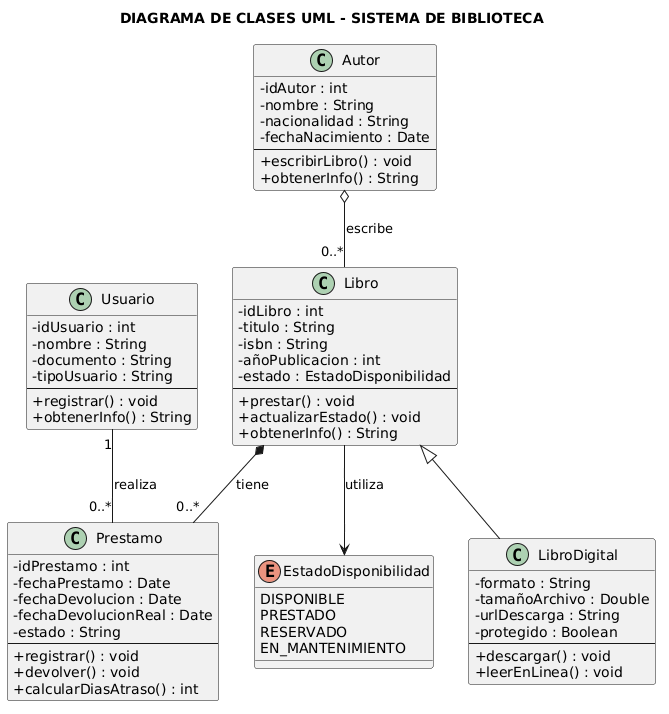

The diagram above was rendered by PlantUML. Its source (embedded in the PNG):
@startuml
title DIAGRAMA DE CLASES UML - SISTEMA DE BIBLIOTECA

skinparam classAttributeIconSize 0
skinparam shadowing false

class Autor {
    - idAutor : int
    - nombre : String
    - nacionalidad : String
    - fechaNacimiento : Date
    --
    + escribirLibro() : void
    + obtenerInfo() : String
}

class Libro {
    - idLibro : int
    - titulo : String
    - isbn : String
    - añoPublicacion : int
    - estado : EstadoDisponibilidad
    --
    + prestar() : void
    + actualizarEstado() : void
    + obtenerInfo() : String
}

class LibroDigital {
    - formato : String
    - tamañoArchivo : Double
    - urlDescarga : String
    - protegido : Boolean
    --
    + descargar() : void
    + leerEnLinea() : void
}

class Prestamo {
    - idPrestamo : int
    - fechaPrestamo : Date
    - fechaDevolucion : Date
    - fechaDevolucionReal : Date
    - estado : String
    --
    + registrar() : void
    + devolver() : void
    + calcularDiasAtraso() : int
}

class Usuario {
    - idUsuario : int
    - nombre : String
    - documento : String
    - tipoUsuario : String
    --
    + registrar() : void
    + obtenerInfo() : String
}

enum EstadoDisponibilidad {
    DISPONIBLE
    PRESTADO
    RESERVADO
    EN_MANTENIMIENTO
}

Autor o-- "0..*" Libro : escribe
Libro *-- "0..*" Prestamo : tiene
Usuario "1" -- "0..*" Prestamo : realiza
Libro <|-- LibroDigital
Libro --> EstadoDisponibilidad : utiliza
@enduml